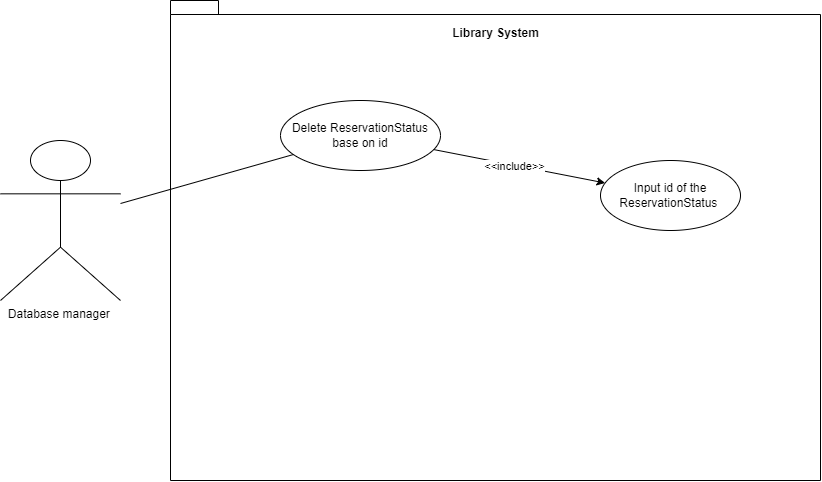

The diagram above was exported from draw.io. Its source (the exported page's mxGraphModel, read from the mxfile embedded in the PNG):
<mxGraphModel dx="1126" dy="523" grid="1" gridSize="10" guides="1" tooltips="1" connect="1" arrows="1" fold="1" page="1" pageScale="1" pageWidth="850" pageHeight="1100" math="0" shadow="0">
  <root>
    <mxCell id="0" />
    <mxCell id="1" parent="0" />
    <mxCell id="WXUy9Tb-qTp6Tu4ZHFu8-1" value="Database manager&amp;nbsp;&lt;br&gt;" style="shape=umlActor;verticalLabelPosition=bottom;verticalAlign=top;html=1;outlineConnect=0;" vertex="1" parent="1">
      <mxGeometry x="20" y="180" width="120" height="160" as="geometry" />
    </mxCell>
    <mxCell id="WXUy9Tb-qTp6Tu4ZHFu8-3" value="" style="shape=folder;fontStyle=1;spacingTop=10;tabWidth=40;tabHeight=14;tabPosition=left;html=1;whiteSpace=wrap;" vertex="1" parent="1">
      <mxGeometry x="190" y="40" width="650" height="480" as="geometry" />
    </mxCell>
    <mxCell id="WXUy9Tb-qTp6Tu4ZHFu8-4" value="Delete ReservationStatus base on id" style="ellipse;whiteSpace=wrap;html=1;" vertex="1" parent="1">
      <mxGeometry x="300" y="140" width="160" height="70" as="geometry" />
    </mxCell>
    <mxCell id="WXUy9Tb-qTp6Tu4ZHFu8-5" value="Library System" style="text;align=center;fontStyle=1;verticalAlign=middle;spacingLeft=3;spacingRight=3;strokeColor=none;rotatable=0;points=[[0,0.5],[1,0.5]];portConstraint=eastwest;html=1;" vertex="1" parent="1">
      <mxGeometry x="475" y="60" width="80" height="26" as="geometry" />
    </mxCell>
    <mxCell id="WXUy9Tb-qTp6Tu4ZHFu8-6" value="" style="endArrow=none;html=1;rounded=0;" edge="1" parent="1" source="WXUy9Tb-qTp6Tu4ZHFu8-1" target="WXUy9Tb-qTp6Tu4ZHFu8-4">
      <mxGeometry width="50" height="50" relative="1" as="geometry">
        <mxPoint x="400" y="320" as="sourcePoint" />
        <mxPoint x="450" y="270" as="targetPoint" />
      </mxGeometry>
    </mxCell>
    <mxCell id="WXUy9Tb-qTp6Tu4ZHFu8-10" value="" style="endArrow=classic;html=1;rounded=0;" edge="1" parent="1" source="WXUy9Tb-qTp6Tu4ZHFu8-4" target="WXUy9Tb-qTp6Tu4ZHFu8-11">
      <mxGeometry width="50" height="50" relative="1" as="geometry">
        <mxPoint x="400" y="360" as="sourcePoint" />
        <mxPoint x="450" y="310" as="targetPoint" />
      </mxGeometry>
    </mxCell>
    <mxCell id="WXUy9Tb-qTp6Tu4ZHFu8-12" value="&amp;lt;&amp;lt;include&amp;gt;&amp;gt;" style="edgeLabel;html=1;align=center;verticalAlign=middle;resizable=0;points=[];" vertex="1" connectable="0" parent="WXUy9Tb-qTp6Tu4ZHFu8-10">
      <mxGeometry x="0.3581" y="-1" relative="1" as="geometry">
        <mxPoint x="-36" y="-7" as="offset" />
      </mxGeometry>
    </mxCell>
    <mxCell id="WXUy9Tb-qTp6Tu4ZHFu8-11" value="Input id of the ReservationStatus&amp;nbsp;" style="ellipse;whiteSpace=wrap;html=1;" vertex="1" parent="1">
      <mxGeometry x="620" y="200" width="140" height="70" as="geometry" />
    </mxCell>
  </root>
</mxGraphModel>